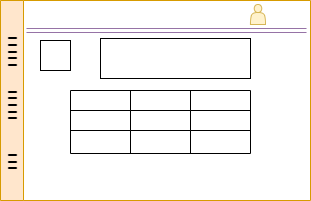

The diagram above was exported from draw.io. Its source (the exported page's mxGraphModel, read from the mxfile embedded in the PNG):
<mxGraphModel dx="848" dy="516" grid="1" gridSize="10" guides="1" tooltips="1" connect="1" arrows="1" fold="1" page="1" pageScale="1" pageWidth="850" pageHeight="1100" math="0" shadow="0">
  <root>
    <mxCell id="0" />
    <mxCell id="1" parent="0" />
    <mxCell id="_YsaBWtEgknuclmyj-94-1" value="I I I          I I I I I       I I I I I " style="swimlane;horizontal=0;verticalAlign=middle;align=center;fillColor=#ffe6cc;strokeColor=#d79b00;" vertex="1" parent="1">
      <mxGeometry x="200" y="90" width="310" height="200" as="geometry" />
    </mxCell>
    <mxCell id="_YsaBWtEgknuclmyj-94-2" value="" style="whiteSpace=wrap;html=1;aspect=fixed;" vertex="1" parent="_YsaBWtEgknuclmyj-94-1">
      <mxGeometry x="40" y="40" width="30" height="30" as="geometry" />
    </mxCell>
    <mxCell id="_YsaBWtEgknuclmyj-94-3" value="" style="shape=table;html=1;whiteSpace=wrap;startSize=0;container=1;collapsible=0;childLayout=tableLayout;" vertex="1" parent="_YsaBWtEgknuclmyj-94-1">
      <mxGeometry x="70" y="90" width="180" height="63" as="geometry" />
    </mxCell>
    <mxCell id="_YsaBWtEgknuclmyj-94-4" value="" style="shape=tableRow;horizontal=0;startSize=0;swimlaneHead=0;swimlaneBody=0;top=0;left=0;bottom=0;right=0;collapsible=0;dropTarget=0;fillColor=none;points=[[0,0.5],[1,0.5]];portConstraint=eastwest;" vertex="1" parent="_YsaBWtEgknuclmyj-94-3">
      <mxGeometry width="180" height="20" as="geometry" />
    </mxCell>
    <mxCell id="_YsaBWtEgknuclmyj-94-5" value="" style="shape=partialRectangle;html=1;whiteSpace=wrap;connectable=0;fillColor=none;top=0;left=0;bottom=0;right=0;overflow=hidden;" vertex="1" parent="_YsaBWtEgknuclmyj-94-4">
      <mxGeometry width="60" height="20" as="geometry">
        <mxRectangle width="60" height="20" as="alternateBounds" />
      </mxGeometry>
    </mxCell>
    <mxCell id="_YsaBWtEgknuclmyj-94-6" value="" style="shape=partialRectangle;html=1;whiteSpace=wrap;connectable=0;fillColor=none;top=0;left=0;bottom=0;right=0;overflow=hidden;" vertex="1" parent="_YsaBWtEgknuclmyj-94-4">
      <mxGeometry x="60" width="60" height="20" as="geometry">
        <mxRectangle width="60" height="20" as="alternateBounds" />
      </mxGeometry>
    </mxCell>
    <mxCell id="_YsaBWtEgknuclmyj-94-7" value="" style="shape=partialRectangle;html=1;whiteSpace=wrap;connectable=0;fillColor=none;top=0;left=0;bottom=0;right=0;overflow=hidden;" vertex="1" parent="_YsaBWtEgknuclmyj-94-4">
      <mxGeometry x="120" width="60" height="20" as="geometry">
        <mxRectangle width="60" height="20" as="alternateBounds" />
      </mxGeometry>
    </mxCell>
    <mxCell id="_YsaBWtEgknuclmyj-94-8" value="" style="shape=tableRow;horizontal=0;startSize=0;swimlaneHead=0;swimlaneBody=0;top=0;left=0;bottom=0;right=0;collapsible=0;dropTarget=0;fillColor=none;points=[[0,0.5],[1,0.5]];portConstraint=eastwest;" vertex="1" parent="_YsaBWtEgknuclmyj-94-3">
      <mxGeometry y="20" width="180" height="20" as="geometry" />
    </mxCell>
    <mxCell id="_YsaBWtEgknuclmyj-94-9" value="" style="shape=partialRectangle;html=1;whiteSpace=wrap;connectable=0;fillColor=none;top=0;left=0;bottom=0;right=0;overflow=hidden;" vertex="1" parent="_YsaBWtEgknuclmyj-94-8">
      <mxGeometry width="60" height="20" as="geometry">
        <mxRectangle width="60" height="20" as="alternateBounds" />
      </mxGeometry>
    </mxCell>
    <mxCell id="_YsaBWtEgknuclmyj-94-10" value="" style="shape=partialRectangle;html=1;whiteSpace=wrap;connectable=0;fillColor=none;top=0;left=0;bottom=0;right=0;overflow=hidden;" vertex="1" parent="_YsaBWtEgknuclmyj-94-8">
      <mxGeometry x="60" width="60" height="20" as="geometry">
        <mxRectangle width="60" height="20" as="alternateBounds" />
      </mxGeometry>
    </mxCell>
    <mxCell id="_YsaBWtEgknuclmyj-94-11" value="" style="shape=partialRectangle;html=1;whiteSpace=wrap;connectable=0;fillColor=none;top=0;left=0;bottom=0;right=0;overflow=hidden;" vertex="1" parent="_YsaBWtEgknuclmyj-94-8">
      <mxGeometry x="120" width="60" height="20" as="geometry">
        <mxRectangle width="60" height="20" as="alternateBounds" />
      </mxGeometry>
    </mxCell>
    <mxCell id="_YsaBWtEgknuclmyj-94-12" value="" style="shape=tableRow;horizontal=0;startSize=0;swimlaneHead=0;swimlaneBody=0;top=0;left=0;bottom=0;right=0;collapsible=0;dropTarget=0;fillColor=none;points=[[0,0.5],[1,0.5]];portConstraint=eastwest;" vertex="1" parent="_YsaBWtEgknuclmyj-94-3">
      <mxGeometry y="40" width="180" height="23" as="geometry" />
    </mxCell>
    <mxCell id="_YsaBWtEgknuclmyj-94-13" value="" style="shape=partialRectangle;html=1;whiteSpace=wrap;connectable=0;fillColor=none;top=0;left=0;bottom=0;right=0;overflow=hidden;" vertex="1" parent="_YsaBWtEgknuclmyj-94-12">
      <mxGeometry width="60" height="23" as="geometry">
        <mxRectangle width="60" height="23" as="alternateBounds" />
      </mxGeometry>
    </mxCell>
    <mxCell id="_YsaBWtEgknuclmyj-94-14" value="" style="shape=partialRectangle;html=1;whiteSpace=wrap;connectable=0;fillColor=none;top=0;left=0;bottom=0;right=0;overflow=hidden;" vertex="1" parent="_YsaBWtEgknuclmyj-94-12">
      <mxGeometry x="60" width="60" height="23" as="geometry">
        <mxRectangle width="60" height="23" as="alternateBounds" />
      </mxGeometry>
    </mxCell>
    <mxCell id="_YsaBWtEgknuclmyj-94-15" value="" style="shape=partialRectangle;html=1;whiteSpace=wrap;connectable=0;fillColor=none;top=0;left=0;bottom=0;right=0;overflow=hidden;pointerEvents=1;" vertex="1" parent="_YsaBWtEgknuclmyj-94-12">
      <mxGeometry x="120" width="60" height="23" as="geometry">
        <mxRectangle width="60" height="23" as="alternateBounds" />
      </mxGeometry>
    </mxCell>
    <mxCell id="_YsaBWtEgknuclmyj-94-16" value="" style="shape=actor;whiteSpace=wrap;html=1;fillColor=#fff2cc;strokeColor=#d6b656;" vertex="1" parent="_YsaBWtEgknuclmyj-94-1">
      <mxGeometry x="250" y="4" width="15" height="20" as="geometry" />
    </mxCell>
    <mxCell id="_YsaBWtEgknuclmyj-94-17" value="" style="rounded=0;whiteSpace=wrap;html=1;" vertex="1" parent="_YsaBWtEgknuclmyj-94-1">
      <mxGeometry x="100" y="38" width="150" height="40" as="geometry" />
    </mxCell>
    <mxCell id="_YsaBWtEgknuclmyj-94-18" value="" style="shape=link;html=1;rounded=0;fillColor=#e1d5e7;strokeColor=#9673a6;" edge="1" parent="1">
      <mxGeometry width="100" relative="1" as="geometry">
        <mxPoint x="226" y="120" as="sourcePoint" />
        <mxPoint x="506" y="120" as="targetPoint" />
      </mxGeometry>
    </mxCell>
  </root>
</mxGraphModel>